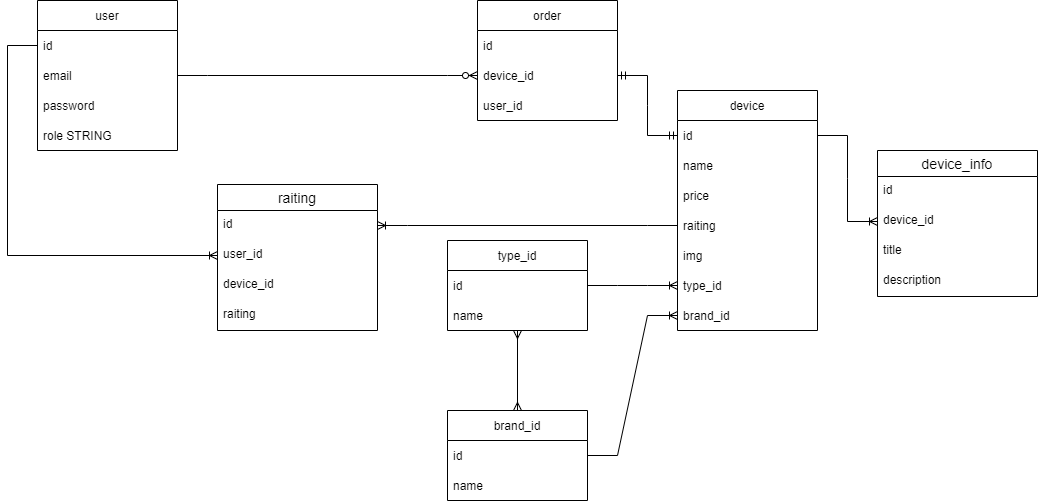

The diagram above was exported from draw.io. Its source (the exported page's mxGraphModel, read from the mxfile embedded in the PNG):
<mxGraphModel dx="1009" dy="573" grid="1" gridSize="10" guides="1" tooltips="1" connect="1" arrows="1" fold="1" page="1" pageScale="1" pageWidth="827" pageHeight="1169" math="0" shadow="0">
  <root>
    <mxCell id="0" />
    <mxCell id="1" parent="0" />
    <mxCell id="zntgEeZw8MR6Bsh-3yzE-1" value="user" style="swimlane;fontStyle=0;childLayout=stackLayout;horizontal=1;startSize=30;horizontalStack=0;resizeParent=1;resizeParentMax=0;resizeLast=0;collapsible=1;marginBottom=0;" parent="1" vertex="1">
      <mxGeometry x="180" y="120" width="140" height="150" as="geometry" />
    </mxCell>
    <mxCell id="zntgEeZw8MR6Bsh-3yzE-2" value="id" style="text;strokeColor=none;fillColor=none;align=left;verticalAlign=middle;spacingLeft=4;spacingRight=4;overflow=hidden;points=[[0,0.5],[1,0.5]];portConstraint=eastwest;rotatable=0;" parent="zntgEeZw8MR6Bsh-3yzE-1" vertex="1">
      <mxGeometry y="30" width="140" height="30" as="geometry" />
    </mxCell>
    <mxCell id="zntgEeZw8MR6Bsh-3yzE-3" value="email" style="text;strokeColor=none;fillColor=none;align=left;verticalAlign=middle;spacingLeft=4;spacingRight=4;overflow=hidden;points=[[0,0.5],[1,0.5]];portConstraint=eastwest;rotatable=0;" parent="zntgEeZw8MR6Bsh-3yzE-1" vertex="1">
      <mxGeometry y="60" width="140" height="30" as="geometry" />
    </mxCell>
    <mxCell id="zntgEeZw8MR6Bsh-3yzE-4" value="password" style="text;strokeColor=none;fillColor=none;align=left;verticalAlign=middle;spacingLeft=4;spacingRight=4;overflow=hidden;points=[[0,0.5],[1,0.5]];portConstraint=eastwest;rotatable=0;" parent="zntgEeZw8MR6Bsh-3yzE-1" vertex="1">
      <mxGeometry y="90" width="140" height="30" as="geometry" />
    </mxCell>
    <mxCell id="zntgEeZw8MR6Bsh-3yzE-10" value="role STRING" style="text;strokeColor=none;fillColor=none;align=left;verticalAlign=middle;spacingLeft=4;spacingRight=4;overflow=hidden;points=[[0,0.5],[1,0.5]];portConstraint=eastwest;rotatable=0;" parent="zntgEeZw8MR6Bsh-3yzE-1" vertex="1">
      <mxGeometry y="120" width="140" height="30" as="geometry" />
    </mxCell>
    <mxCell id="zntgEeZw8MR6Bsh-3yzE-17" value="device" style="swimlane;fontStyle=0;childLayout=stackLayout;horizontal=1;startSize=30;horizontalStack=0;resizeParent=1;resizeParentMax=0;resizeLast=0;collapsible=1;marginBottom=0;" parent="1" vertex="1">
      <mxGeometry x="820" y="210" width="140" height="240" as="geometry" />
    </mxCell>
    <mxCell id="zntgEeZw8MR6Bsh-3yzE-18" value="id" style="text;strokeColor=none;fillColor=none;align=left;verticalAlign=middle;spacingLeft=4;spacingRight=4;overflow=hidden;points=[[0,0.5],[1,0.5]];portConstraint=eastwest;rotatable=0;" parent="zntgEeZw8MR6Bsh-3yzE-17" vertex="1">
      <mxGeometry y="30" width="140" height="30" as="geometry" />
    </mxCell>
    <mxCell id="zntgEeZw8MR6Bsh-3yzE-20" value="name" style="text;strokeColor=none;fillColor=none;align=left;verticalAlign=middle;spacingLeft=4;spacingRight=4;overflow=hidden;points=[[0,0.5],[1,0.5]];portConstraint=eastwest;rotatable=0;" parent="zntgEeZw8MR6Bsh-3yzE-17" vertex="1">
      <mxGeometry y="60" width="140" height="30" as="geometry" />
    </mxCell>
    <mxCell id="zntgEeZw8MR6Bsh-3yzE-19" value="price" style="text;strokeColor=none;fillColor=none;align=left;verticalAlign=middle;spacingLeft=4;spacingRight=4;overflow=hidden;points=[[0,0.5],[1,0.5]];portConstraint=eastwest;rotatable=0;" parent="zntgEeZw8MR6Bsh-3yzE-17" vertex="1">
      <mxGeometry y="90" width="140" height="30" as="geometry" />
    </mxCell>
    <mxCell id="zntgEeZw8MR6Bsh-3yzE-21" value="raiting" style="text;strokeColor=none;fillColor=none;align=left;verticalAlign=middle;spacingLeft=4;spacingRight=4;overflow=hidden;points=[[0,0.5],[1,0.5]];portConstraint=eastwest;rotatable=0;" parent="zntgEeZw8MR6Bsh-3yzE-17" vertex="1">
      <mxGeometry y="120" width="140" height="30" as="geometry" />
    </mxCell>
    <mxCell id="zntgEeZw8MR6Bsh-3yzE-22" value="img" style="text;strokeColor=none;fillColor=none;align=left;verticalAlign=middle;spacingLeft=4;spacingRight=4;overflow=hidden;points=[[0,0.5],[1,0.5]];portConstraint=eastwest;rotatable=0;" parent="zntgEeZw8MR6Bsh-3yzE-17" vertex="1">
      <mxGeometry y="150" width="140" height="30" as="geometry" />
    </mxCell>
    <mxCell id="zntgEeZw8MR6Bsh-3yzE-23" value="type_id" style="text;strokeColor=none;fillColor=none;align=left;verticalAlign=middle;spacingLeft=4;spacingRight=4;overflow=hidden;points=[[0,0.5],[1,0.5]];portConstraint=eastwest;rotatable=0;" parent="zntgEeZw8MR6Bsh-3yzE-17" vertex="1">
      <mxGeometry y="180" width="140" height="30" as="geometry" />
    </mxCell>
    <mxCell id="zntgEeZw8MR6Bsh-3yzE-24" value="brand_id" style="text;strokeColor=none;fillColor=none;align=left;verticalAlign=middle;spacingLeft=4;spacingRight=4;overflow=hidden;points=[[0,0.5],[1,0.5]];portConstraint=eastwest;rotatable=0;" parent="zntgEeZw8MR6Bsh-3yzE-17" vertex="1">
      <mxGeometry y="210" width="140" height="30" as="geometry" />
    </mxCell>
    <mxCell id="zntgEeZw8MR6Bsh-3yzE-25" value="type_id" style="swimlane;fontStyle=0;childLayout=stackLayout;horizontal=1;startSize=30;horizontalStack=0;resizeParent=1;resizeParentMax=0;resizeLast=0;collapsible=1;marginBottom=0;" parent="1" vertex="1">
      <mxGeometry x="590" y="360" width="140" height="90" as="geometry" />
    </mxCell>
    <mxCell id="zntgEeZw8MR6Bsh-3yzE-26" value="id" style="text;strokeColor=none;fillColor=none;align=left;verticalAlign=middle;spacingLeft=4;spacingRight=4;overflow=hidden;points=[[0,0.5],[1,0.5]];portConstraint=eastwest;rotatable=0;" parent="zntgEeZw8MR6Bsh-3yzE-25" vertex="1">
      <mxGeometry y="30" width="140" height="30" as="geometry" />
    </mxCell>
    <mxCell id="zntgEeZw8MR6Bsh-3yzE-31" value="name" style="text;strokeColor=none;fillColor=none;align=left;verticalAlign=middle;spacingLeft=4;spacingRight=4;overflow=hidden;points=[[0,0.5],[1,0.5]];portConstraint=eastwest;rotatable=0;" parent="zntgEeZw8MR6Bsh-3yzE-25" vertex="1">
      <mxGeometry y="60" width="140" height="30" as="geometry" />
    </mxCell>
    <mxCell id="zntgEeZw8MR6Bsh-3yzE-33" value="brand_id" style="swimlane;fontStyle=0;childLayout=stackLayout;horizontal=1;startSize=30;horizontalStack=0;resizeParent=1;resizeParentMax=0;resizeLast=0;collapsible=1;marginBottom=0;" parent="1" vertex="1">
      <mxGeometry x="590" y="530" width="140" height="90" as="geometry" />
    </mxCell>
    <mxCell id="zntgEeZw8MR6Bsh-3yzE-34" value="id" style="text;strokeColor=none;fillColor=none;align=left;verticalAlign=middle;spacingLeft=4;spacingRight=4;overflow=hidden;points=[[0,0.5],[1,0.5]];portConstraint=eastwest;rotatable=0;" parent="zntgEeZw8MR6Bsh-3yzE-33" vertex="1">
      <mxGeometry y="30" width="140" height="30" as="geometry" />
    </mxCell>
    <mxCell id="zntgEeZw8MR6Bsh-3yzE-40" value="name" style="text;strokeColor=none;fillColor=none;align=left;verticalAlign=middle;spacingLeft=4;spacingRight=4;overflow=hidden;points=[[0,0.5],[1,0.5]];portConstraint=eastwest;rotatable=0;" parent="zntgEeZw8MR6Bsh-3yzE-33" vertex="1">
      <mxGeometry y="60" width="140" height="30" as="geometry" />
    </mxCell>
    <mxCell id="zntgEeZw8MR6Bsh-3yzE-41" value="" style="edgeStyle=entityRelationEdgeStyle;fontSize=12;html=1;endArrow=ERoneToMany;rounded=0;entryX=0;entryY=0.5;entryDx=0;entryDy=0;exitX=1;exitY=0.5;exitDx=0;exitDy=0;" parent="1" source="zntgEeZw8MR6Bsh-3yzE-26" target="zntgEeZw8MR6Bsh-3yzE-23" edge="1">
      <mxGeometry width="100" height="100" relative="1" as="geometry">
        <mxPoint x="440" y="490" as="sourcePoint" />
        <mxPoint x="490" y="260" as="targetPoint" />
      </mxGeometry>
    </mxCell>
    <mxCell id="zntgEeZw8MR6Bsh-3yzE-42" value="" style="edgeStyle=entityRelationEdgeStyle;fontSize=12;html=1;endArrow=ERoneToMany;rounded=0;exitX=1;exitY=0.5;exitDx=0;exitDy=0;entryX=0;entryY=0.5;entryDx=0;entryDy=0;" parent="1" source="zntgEeZw8MR6Bsh-3yzE-34" target="zntgEeZw8MR6Bsh-3yzE-24" edge="1">
      <mxGeometry width="100" height="100" relative="1" as="geometry">
        <mxPoint x="720" y="460" as="sourcePoint" />
        <mxPoint x="820" y="360" as="targetPoint" />
      </mxGeometry>
    </mxCell>
    <mxCell id="zntgEeZw8MR6Bsh-3yzE-45" value="" style="fontSize=12;html=1;endArrow=ERmany;startArrow=ERmany;rounded=0;entryX=0.5;entryY=1;entryDx=0;entryDy=0;exitX=0.5;exitY=0;exitDx=0;exitDy=0;" parent="1" source="zntgEeZw8MR6Bsh-3yzE-33" target="zntgEeZw8MR6Bsh-3yzE-25" edge="1">
      <mxGeometry width="100" height="100" relative="1" as="geometry">
        <mxPoint x="414" y="500" as="sourcePoint" />
        <mxPoint x="420" y="450" as="targetPoint" />
      </mxGeometry>
    </mxCell>
    <mxCell id="zntgEeZw8MR6Bsh-3yzE-48" value="device_info" style="swimlane;fontStyle=0;childLayout=stackLayout;horizontal=1;startSize=26;horizontalStack=0;resizeParent=1;resizeParentMax=0;resizeLast=0;collapsible=1;marginBottom=0;align=center;fontSize=14;" parent="1" vertex="1">
      <mxGeometry x="1020" y="270" width="160" height="146" as="geometry" />
    </mxCell>
    <mxCell id="zntgEeZw8MR6Bsh-3yzE-49" value="id" style="text;strokeColor=none;fillColor=none;spacingLeft=4;spacingRight=4;overflow=hidden;rotatable=0;points=[[0,0.5],[1,0.5]];portConstraint=eastwest;fontSize=12;" parent="zntgEeZw8MR6Bsh-3yzE-48" vertex="1">
      <mxGeometry y="26" width="160" height="30" as="geometry" />
    </mxCell>
    <mxCell id="zntgEeZw8MR6Bsh-3yzE-50" value="device_id" style="text;strokeColor=none;fillColor=none;spacingLeft=4;spacingRight=4;overflow=hidden;rotatable=0;points=[[0,0.5],[1,0.5]];portConstraint=eastwest;fontSize=12;" parent="zntgEeZw8MR6Bsh-3yzE-48" vertex="1">
      <mxGeometry y="56" width="160" height="30" as="geometry" />
    </mxCell>
    <mxCell id="zntgEeZw8MR6Bsh-3yzE-51" value="title" style="text;strokeColor=none;fillColor=none;spacingLeft=4;spacingRight=4;overflow=hidden;rotatable=0;points=[[0,0.5],[1,0.5]];portConstraint=eastwest;fontSize=12;" parent="zntgEeZw8MR6Bsh-3yzE-48" vertex="1">
      <mxGeometry y="86" width="160" height="30" as="geometry" />
    </mxCell>
    <mxCell id="zntgEeZw8MR6Bsh-3yzE-53" value="description" style="text;strokeColor=none;fillColor=none;spacingLeft=4;spacingRight=4;overflow=hidden;rotatable=0;points=[[0,0.5],[1,0.5]];portConstraint=eastwest;fontSize=12;" parent="zntgEeZw8MR6Bsh-3yzE-48" vertex="1">
      <mxGeometry y="116" width="160" height="30" as="geometry" />
    </mxCell>
    <mxCell id="zntgEeZw8MR6Bsh-3yzE-52" value="" style="edgeStyle=entityRelationEdgeStyle;fontSize=12;html=1;endArrow=ERoneToMany;rounded=0;entryX=0;entryY=0.5;entryDx=0;entryDy=0;exitX=1;exitY=0.5;exitDx=0;exitDy=0;" parent="1" source="zntgEeZw8MR6Bsh-3yzE-18" target="zntgEeZw8MR6Bsh-3yzE-50" edge="1">
      <mxGeometry width="100" height="100" relative="1" as="geometry">
        <mxPoint x="710" y="340" as="sourcePoint" />
        <mxPoint x="810" y="240" as="targetPoint" />
      </mxGeometry>
    </mxCell>
    <mxCell id="zntgEeZw8MR6Bsh-3yzE-54" value="order" style="swimlane;fontStyle=0;childLayout=stackLayout;horizontal=1;startSize=30;horizontalStack=0;resizeParent=1;resizeParentMax=0;resizeLast=0;collapsible=1;marginBottom=0;" parent="1" vertex="1">
      <mxGeometry x="620" y="120" width="140" height="120" as="geometry" />
    </mxCell>
    <mxCell id="zntgEeZw8MR6Bsh-3yzE-55" value="id" style="text;strokeColor=none;fillColor=none;align=left;verticalAlign=middle;spacingLeft=4;spacingRight=4;overflow=hidden;points=[[0,0.5],[1,0.5]];portConstraint=eastwest;rotatable=0;" parent="zntgEeZw8MR6Bsh-3yzE-54" vertex="1">
      <mxGeometry y="30" width="140" height="30" as="geometry" />
    </mxCell>
    <mxCell id="zntgEeZw8MR6Bsh-3yzE-56" value="device_id" style="text;strokeColor=none;fillColor=none;align=left;verticalAlign=middle;spacingLeft=4;spacingRight=4;overflow=hidden;points=[[0,0.5],[1,0.5]];portConstraint=eastwest;rotatable=0;" parent="zntgEeZw8MR6Bsh-3yzE-54" vertex="1">
      <mxGeometry y="60" width="140" height="30" as="geometry" />
    </mxCell>
    <mxCell id="zntgEeZw8MR6Bsh-3yzE-58" value="user_id" style="text;strokeColor=none;fillColor=none;align=left;verticalAlign=middle;spacingLeft=4;spacingRight=4;overflow=hidden;points=[[0,0.5],[1,0.5]];portConstraint=eastwest;rotatable=0;" parent="zntgEeZw8MR6Bsh-3yzE-54" vertex="1">
      <mxGeometry y="90" width="140" height="30" as="geometry" />
    </mxCell>
    <mxCell id="zntgEeZw8MR6Bsh-3yzE-59" value="" style="edgeStyle=entityRelationEdgeStyle;fontSize=12;html=1;endArrow=ERmandOne;startArrow=ERmandOne;rounded=0;entryX=0;entryY=0.5;entryDx=0;entryDy=0;exitX=1;exitY=0.5;exitDx=0;exitDy=0;" parent="1" source="zntgEeZw8MR6Bsh-3yzE-56" target="zntgEeZw8MR6Bsh-3yzE-18" edge="1">
      <mxGeometry width="100" height="100" relative="1" as="geometry">
        <mxPoint x="680" y="380" as="sourcePoint" />
        <mxPoint x="780" y="280" as="targetPoint" />
      </mxGeometry>
    </mxCell>
    <mxCell id="zntgEeZw8MR6Bsh-3yzE-60" value="raiting" style="swimlane;fontStyle=0;childLayout=stackLayout;horizontal=1;startSize=26;horizontalStack=0;resizeParent=1;resizeParentMax=0;resizeLast=0;collapsible=1;marginBottom=0;align=center;fontSize=14;" parent="1" vertex="1">
      <mxGeometry x="360" y="304" width="160" height="146" as="geometry" />
    </mxCell>
    <mxCell id="zntgEeZw8MR6Bsh-3yzE-61" value="id" style="text;strokeColor=none;fillColor=none;spacingLeft=4;spacingRight=4;overflow=hidden;rotatable=0;points=[[0,0.5],[1,0.5]];portConstraint=eastwest;fontSize=12;" parent="zntgEeZw8MR6Bsh-3yzE-60" vertex="1">
      <mxGeometry y="26" width="160" height="30" as="geometry" />
    </mxCell>
    <mxCell id="zntgEeZw8MR6Bsh-3yzE-62" value="user_id" style="text;strokeColor=none;fillColor=none;spacingLeft=4;spacingRight=4;overflow=hidden;rotatable=0;points=[[0,0.5],[1,0.5]];portConstraint=eastwest;fontSize=12;" parent="zntgEeZw8MR6Bsh-3yzE-60" vertex="1">
      <mxGeometry y="56" width="160" height="30" as="geometry" />
    </mxCell>
    <mxCell id="zntgEeZw8MR6Bsh-3yzE-63" value="device_id" style="text;strokeColor=none;fillColor=none;spacingLeft=4;spacingRight=4;overflow=hidden;rotatable=0;points=[[0,0.5],[1,0.5]];portConstraint=eastwest;fontSize=12;" parent="zntgEeZw8MR6Bsh-3yzE-60" vertex="1">
      <mxGeometry y="86" width="160" height="30" as="geometry" />
    </mxCell>
    <mxCell id="zntgEeZw8MR6Bsh-3yzE-64" value="raiting" style="text;strokeColor=none;fillColor=none;spacingLeft=4;spacingRight=4;overflow=hidden;rotatable=0;points=[[0,0.5],[1,0.5]];portConstraint=eastwest;fontSize=12;" parent="zntgEeZw8MR6Bsh-3yzE-60" vertex="1">
      <mxGeometry y="116" width="160" height="30" as="geometry" />
    </mxCell>
    <mxCell id="zntgEeZw8MR6Bsh-3yzE-65" value="" style="edgeStyle=orthogonalEdgeStyle;fontSize=12;html=1;endArrow=ERoneToMany;rounded=0;entryX=0;entryY=0.5;entryDx=0;entryDy=0;exitX=0;exitY=0.5;exitDx=0;exitDy=0;" parent="1" source="zntgEeZw8MR6Bsh-3yzE-2" target="zntgEeZw8MR6Bsh-3yzE-62" edge="1">
      <mxGeometry width="100" height="100" relative="1" as="geometry">
        <mxPoint x="80" y="240" as="sourcePoint" />
        <mxPoint x="880" y="360" as="targetPoint" />
        <Array as="points">
          <mxPoint x="150" y="165" />
          <mxPoint x="150" y="375" />
        </Array>
      </mxGeometry>
    </mxCell>
    <mxCell id="zntgEeZw8MR6Bsh-3yzE-66" value="" style="edgeStyle=entityRelationEdgeStyle;fontSize=12;html=1;endArrow=ERoneToMany;rounded=0;entryX=1;entryY=0.5;entryDx=0;entryDy=0;exitX=0;exitY=0.5;exitDx=0;exitDy=0;" parent="1" source="zntgEeZw8MR6Bsh-3yzE-21" target="zntgEeZw8MR6Bsh-3yzE-61" edge="1">
      <mxGeometry width="100" height="100" relative="1" as="geometry">
        <mxPoint x="520" y="410" as="sourcePoint" />
        <mxPoint x="620" y="310" as="targetPoint" />
      </mxGeometry>
    </mxCell>
    <mxCell id="P0GVi0A-g42ZVCdtnnVQ-3" value="" style="edgeStyle=entityRelationEdgeStyle;fontSize=12;html=1;endArrow=ERzeroToMany;endFill=1;rounded=0;exitX=1;exitY=0.5;exitDx=0;exitDy=0;entryX=0;entryY=0.5;entryDx=0;entryDy=0;" edge="1" parent="1" source="zntgEeZw8MR6Bsh-3yzE-3" target="zntgEeZw8MR6Bsh-3yzE-56">
      <mxGeometry width="100" height="100" relative="1" as="geometry">
        <mxPoint x="390" y="250" as="sourcePoint" />
        <mxPoint x="490" y="150" as="targetPoint" />
      </mxGeometry>
    </mxCell>
  </root>
</mxGraphModel>